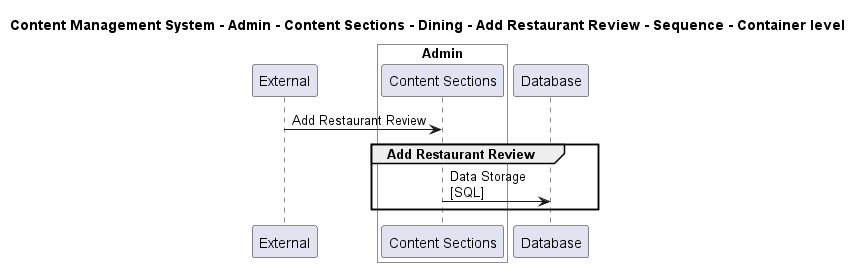

The diagram above was rendered by PlantUML. Its source (embedded in the PNG):
@startuml

title Content Management System - Admin - Content Sections - Dining - Add Restaurant Review - Sequence - Container level

participant "External" as C4InterFlow.SoftwareSystems.ExternalSystem

box "Admin" #White
    participant "Content Sections" as ContentManagementSystem.SoftwareSystems.Admin.Containers.ContentSections
end box

participant "Database" as ContentManagementSystem.SoftwareSystems.Database

C4InterFlow.SoftwareSystems.ExternalSystem -> ContentManagementSystem.SoftwareSystems.Admin.Containers.ContentSections : Add Restaurant Review
group Add Restaurant Review
ContentManagementSystem.SoftwareSystems.Admin.Containers.ContentSections -> ContentManagementSystem.SoftwareSystems.Database : Data Storage\n[SQL]
end


@enduml